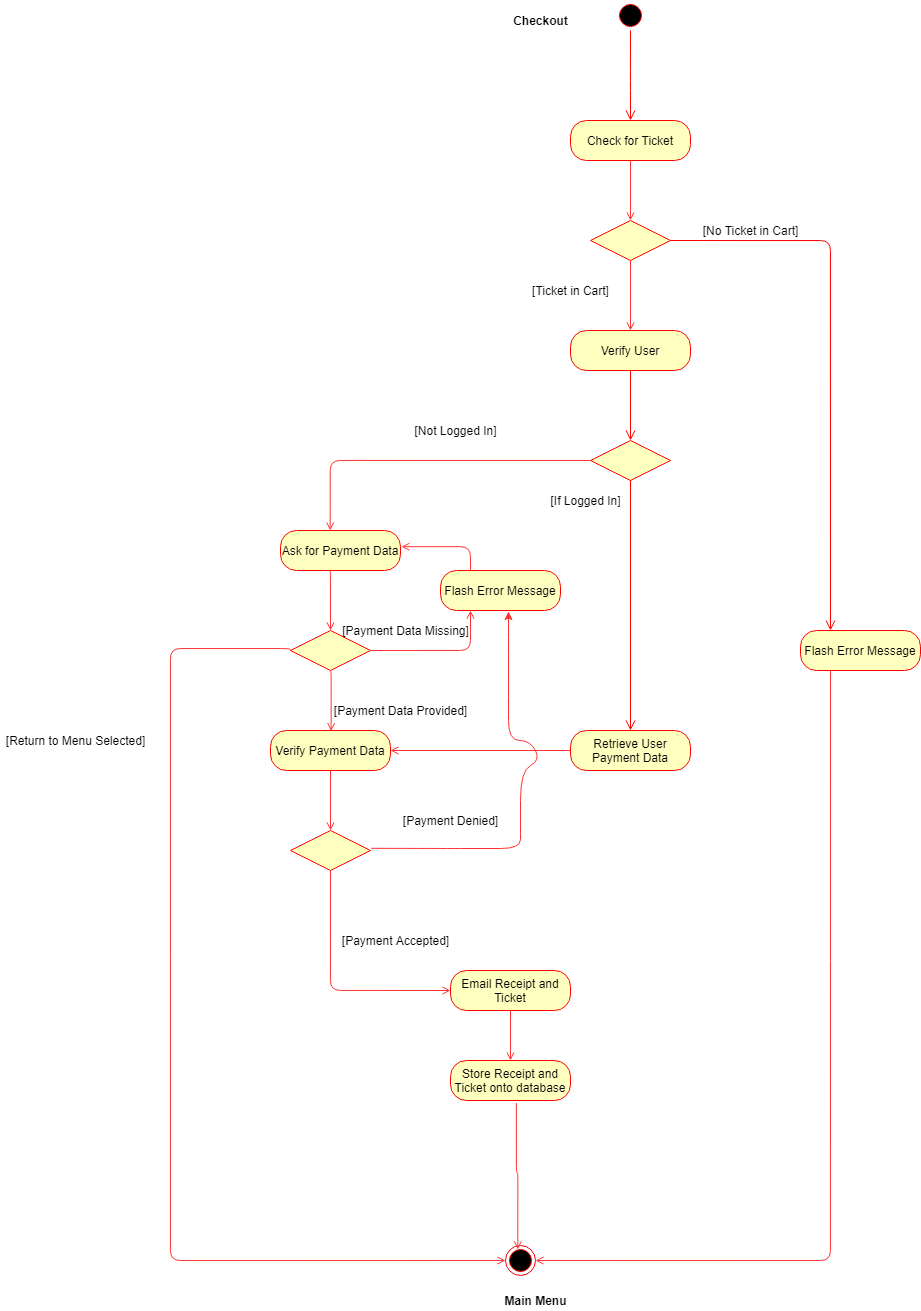

The diagram above was exported from draw.io. Its source (the exported page's mxGraphModel, read from the mxfile embedded in the PNG):
<mxGraphModel dx="2773" dy="829" grid="1" gridSize="10" guides="1" tooltips="1" connect="1" arrows="1" fold="1" page="1" pageScale="1" pageWidth="1100" pageHeight="850" math="0" shadow="0">
  <root>
    <mxCell id="0" />
    <mxCell id="1" parent="0" />
    <mxCell id="QQR1-E6bEhGEc-oXyB9f-3" value="" style="ellipse;html=1;shape=startState;fillColor=#000000;strokeColor=#ff0000;" parent="1" vertex="1">
      <mxGeometry x="405" width="30" height="30" as="geometry" />
    </mxCell>
    <mxCell id="QQR1-E6bEhGEc-oXyB9f-4" value="" style="edgeStyle=orthogonalEdgeStyle;html=1;verticalAlign=bottom;endArrow=open;endSize=8;strokeColor=#ff0000;entryX=0.5;entryY=0;entryDx=0;entryDy=0;" parent="1" source="QQR1-E6bEhGEc-oXyB9f-3" edge="1" target="QQR1-E6bEhGEc-oXyB9f-5">
      <mxGeometry relative="1" as="geometry">
        <mxPoint x="330" y="140" as="targetPoint" />
        <Array as="points">
          <mxPoint x="420" y="80" />
          <mxPoint x="420" y="80" />
        </Array>
      </mxGeometry>
    </mxCell>
    <mxCell id="TAStUjyPRSXdXyNbGMvV-46" style="edgeStyle=orthogonalEdgeStyle;rounded=1;orthogonalLoop=1;jettySize=auto;html=1;exitX=0.5;exitY=1;exitDx=0;exitDy=0;endArrow=open;endFill=0;strokeColor=#FF3333;" edge="1" parent="1" source="QQR1-E6bEhGEc-oXyB9f-5" target="TAStUjyPRSXdXyNbGMvV-1">
      <mxGeometry relative="1" as="geometry" />
    </mxCell>
    <mxCell id="QQR1-E6bEhGEc-oXyB9f-5" value="Check for Ticket" style="rounded=1;whiteSpace=wrap;html=1;arcSize=40;fontColor=#000000;fillColor=#ffffc0;strokeColor=#ff0000;" parent="1" vertex="1">
      <mxGeometry x="360" y="120" width="120" height="40" as="geometry" />
    </mxCell>
    <mxCell id="QQR1-E6bEhGEc-oXyB9f-15" value="Verify User" style="rounded=1;whiteSpace=wrap;html=1;arcSize=40;fontColor=#000000;fillColor=#ffffc0;strokeColor=#ff0000;" parent="1" vertex="1">
      <mxGeometry x="360" y="330" width="120" height="40" as="geometry" />
    </mxCell>
    <mxCell id="QQR1-E6bEhGEc-oXyB9f-16" value="" style="edgeStyle=orthogonalEdgeStyle;html=1;verticalAlign=bottom;endArrow=open;endSize=8;strokeColor=#ff0000;entryX=0.5;entryY=0;entryDx=0;entryDy=0;" parent="1" source="QQR1-E6bEhGEc-oXyB9f-20" edge="1" target="QQR1-E6bEhGEc-oXyB9f-24">
      <mxGeometry relative="1" as="geometry">
        <mxPoint x="330" y="600" as="targetPoint" />
      </mxGeometry>
    </mxCell>
    <mxCell id="QQR1-E6bEhGEc-oXyB9f-17" value="&lt;b&gt;Checkout&lt;/b&gt;" style="text;html=1;align=center;verticalAlign=middle;resizable=0;points=[];autosize=1;" parent="1" vertex="1">
      <mxGeometry x="295" y="10" width="70" height="20" as="geometry" />
    </mxCell>
    <mxCell id="TAStUjyPRSXdXyNbGMvV-51" style="edgeStyle=orthogonalEdgeStyle;rounded=1;orthogonalLoop=1;jettySize=auto;html=1;exitX=0;exitY=0.5;exitDx=0;exitDy=0;entryX=1;entryY=0.5;entryDx=0;entryDy=0;startArrow=none;startFill=0;endArrow=open;endFill=0;strokeColor=#FF3333;" edge="1" parent="1" source="QQR1-E6bEhGEc-oXyB9f-24" target="TAStUjyPRSXdXyNbGMvV-28">
      <mxGeometry relative="1" as="geometry" />
    </mxCell>
    <mxCell id="QQR1-E6bEhGEc-oXyB9f-24" value="Retrieve User Payment Data" style="rounded=1;whiteSpace=wrap;html=1;arcSize=40;fontColor=#000000;fillColor=#ffffc0;strokeColor=#ff0000;" parent="1" vertex="1">
      <mxGeometry x="360" y="730" width="120" height="40" as="geometry" />
    </mxCell>
    <mxCell id="QQR1-E6bEhGEc-oXyB9f-25" value="" style="ellipse;html=1;shape=endState;fillColor=#000000;strokeColor=#ff0000;" parent="1" vertex="1">
      <mxGeometry x="295" y="1245" width="30" height="30" as="geometry" />
    </mxCell>
    <mxCell id="TAStUjyPRSXdXyNbGMvV-4" style="edgeStyle=orthogonalEdgeStyle;rounded=1;orthogonalLoop=1;jettySize=auto;html=1;exitX=0.25;exitY=1;exitDx=0;exitDy=0;entryX=1;entryY=0.5;entryDx=0;entryDy=0;strokeColor=#FF3333;endArrow=open;endFill=0;" edge="1" parent="1" source="QQR1-E6bEhGEc-oXyB9f-27" target="QQR1-E6bEhGEc-oXyB9f-25">
      <mxGeometry relative="1" as="geometry" />
    </mxCell>
    <mxCell id="QQR1-E6bEhGEc-oXyB9f-27" value="Flash Error Message" style="rounded=1;whiteSpace=wrap;html=1;arcSize=40;fontColor=#000000;fillColor=#ffffc0;strokeColor=#ff0000;" parent="1" vertex="1">
      <mxGeometry x="590" y="630" width="120" height="40" as="geometry" />
    </mxCell>
    <mxCell id="eQfmhNTBLDZ_6ELGDQb6-19" value="[No Ticket in Cart]" style="text;html=1;align=center;verticalAlign=middle;resizable=0;points=[];autosize=1;" parent="1" vertex="1">
      <mxGeometry x="485" y="220" width="110" height="20" as="geometry" />
    </mxCell>
    <mxCell id="eQfmhNTBLDZ_6ELGDQb6-21" value="" style="edgeStyle=orthogonalEdgeStyle;html=1;verticalAlign=bottom;endArrow=open;endSize=8;strokeColor=#ff0000;exitX=1;exitY=0.5;exitDx=0;exitDy=0;entryX=0.25;entryY=0;entryDx=0;entryDy=0;" parent="1" source="TAStUjyPRSXdXyNbGMvV-1" target="QQR1-E6bEhGEc-oXyB9f-27" edge="1">
      <mxGeometry relative="1" as="geometry">
        <mxPoint x="340" y="510" as="targetPoint" />
        <mxPoint x="370" y="380.0000000000001" as="sourcePoint" />
        <Array as="points">
          <mxPoint x="620" y="240" />
        </Array>
      </mxGeometry>
    </mxCell>
    <mxCell id="TAStUjyPRSXdXyNbGMvV-5" style="edgeStyle=orthogonalEdgeStyle;rounded=1;orthogonalLoop=1;jettySize=auto;html=1;exitX=0.5;exitY=1;exitDx=0;exitDy=0;entryX=0.5;entryY=0;entryDx=0;entryDy=0;endArrow=open;endFill=0;strokeColor=#FF3333;" edge="1" parent="1" source="TAStUjyPRSXdXyNbGMvV-1" target="QQR1-E6bEhGEc-oXyB9f-15">
      <mxGeometry relative="1" as="geometry" />
    </mxCell>
    <mxCell id="TAStUjyPRSXdXyNbGMvV-1" value="" style="rhombus;whiteSpace=wrap;html=1;fillColor=#ffffc0;strokeColor=#ff0000;" vertex="1" parent="1">
      <mxGeometry x="380" y="220" width="80" height="40" as="geometry" />
    </mxCell>
    <mxCell id="TAStUjyPRSXdXyNbGMvV-6" value="[Not Logged In]" style="text;html=1;align=center;verticalAlign=middle;resizable=0;points=[];autosize=1;" vertex="1" parent="1">
      <mxGeometry x="195" y="420" width="100" height="20" as="geometry" />
    </mxCell>
    <mxCell id="TAStUjyPRSXdXyNbGMvV-10" style="edgeStyle=orthogonalEdgeStyle;rounded=1;orthogonalLoop=1;jettySize=auto;html=1;exitX=0;exitY=0.5;exitDx=0;exitDy=0;entryX=0.414;entryY=0.001;entryDx=0;entryDy=0;entryPerimeter=0;endArrow=open;endFill=0;strokeColor=#FF3333;" edge="1" parent="1" source="QQR1-E6bEhGEc-oXyB9f-20" target="TAStUjyPRSXdXyNbGMvV-9">
      <mxGeometry relative="1" as="geometry" />
    </mxCell>
    <mxCell id="QQR1-E6bEhGEc-oXyB9f-20" value="" style="rhombus;whiteSpace=wrap;html=1;fillColor=#ffffc0;strokeColor=#ff0000;" parent="1" vertex="1">
      <mxGeometry x="380" y="440" width="80" height="40" as="geometry" />
    </mxCell>
    <mxCell id="TAStUjyPRSXdXyNbGMvV-7" value="" style="edgeStyle=orthogonalEdgeStyle;html=1;verticalAlign=bottom;endArrow=open;endSize=8;strokeColor=#ff0000;entryX=0.5;entryY=0;entryDx=0;entryDy=0;" edge="1" parent="1" source="QQR1-E6bEhGEc-oXyB9f-15" target="QQR1-E6bEhGEc-oXyB9f-20">
      <mxGeometry relative="1" as="geometry">
        <mxPoint x="330" y="700" as="targetPoint" />
        <mxPoint x="330" y="470.0000000000001" as="sourcePoint" />
      </mxGeometry>
    </mxCell>
    <mxCell id="TAStUjyPRSXdXyNbGMvV-8" value="[Ticket in Cart]" style="text;html=1;align=center;verticalAlign=middle;resizable=0;points=[];autosize=1;" vertex="1" parent="1">
      <mxGeometry x="315" y="280" width="90" height="20" as="geometry" />
    </mxCell>
    <mxCell id="TAStUjyPRSXdXyNbGMvV-20" style="edgeStyle=orthogonalEdgeStyle;rounded=1;orthogonalLoop=1;jettySize=auto;html=1;exitX=0.406;exitY=0.985;exitDx=0;exitDy=0;entryX=0.5;entryY=0;entryDx=0;entryDy=0;endArrow=open;endFill=0;strokeColor=#FF3333;exitPerimeter=0;" edge="1" parent="1" source="TAStUjyPRSXdXyNbGMvV-9" target="TAStUjyPRSXdXyNbGMvV-12">
      <mxGeometry relative="1" as="geometry">
        <Array as="points">
          <mxPoint x="120" y="569" />
        </Array>
      </mxGeometry>
    </mxCell>
    <mxCell id="TAStUjyPRSXdXyNbGMvV-9" value="Ask for Payment Data" style="rounded=1;whiteSpace=wrap;html=1;arcSize=40;fontColor=#000000;fillColor=#ffffc0;strokeColor=#ff0000;" vertex="1" parent="1">
      <mxGeometry x="70" y="530" width="120" height="40" as="geometry" />
    </mxCell>
    <mxCell id="TAStUjyPRSXdXyNbGMvV-11" value="[If Logged In]" style="text;html=1;align=center;verticalAlign=middle;resizable=0;points=[];autosize=1;" vertex="1" parent="1">
      <mxGeometry x="330" y="490" width="90" height="20" as="geometry" />
    </mxCell>
    <mxCell id="TAStUjyPRSXdXyNbGMvV-12" value="" style="rhombus;whiteSpace=wrap;html=1;fillColor=#ffffc0;strokeColor=#ff0000;" vertex="1" parent="1">
      <mxGeometry x="80" y="630" width="80" height="40" as="geometry" />
    </mxCell>
    <mxCell id="TAStUjyPRSXdXyNbGMvV-24" style="edgeStyle=orthogonalEdgeStyle;rounded=1;orthogonalLoop=1;jettySize=auto;html=1;exitX=1;exitY=0.5;exitDx=0;exitDy=0;entryX=0.25;entryY=1;entryDx=0;entryDy=0;endArrow=open;endFill=0;strokeColor=#FF3333;" edge="1" parent="1" source="TAStUjyPRSXdXyNbGMvV-12" target="TAStUjyPRSXdXyNbGMvV-23">
      <mxGeometry relative="1" as="geometry" />
    </mxCell>
    <mxCell id="TAStUjyPRSXdXyNbGMvV-17" style="edgeStyle=orthogonalEdgeStyle;rounded=1;orthogonalLoop=1;jettySize=auto;html=1;entryX=0;entryY=0.5;entryDx=0;entryDy=0;endArrow=open;endFill=0;strokeColor=#FF3333;exitX=0;exitY=0.5;exitDx=0;exitDy=0;" edge="1" parent="1" source="TAStUjyPRSXdXyNbGMvV-12" target="QQR1-E6bEhGEc-oXyB9f-25">
      <mxGeometry relative="1" as="geometry">
        <mxPoint x="-150" y="680" as="sourcePoint" />
        <mxPoint x="-90.31999999999994" y="712.52" as="targetPoint" />
        <Array as="points">
          <mxPoint x="80" y="648" />
          <mxPoint x="-40" y="648" />
          <mxPoint x="-40" y="1260" />
        </Array>
      </mxGeometry>
    </mxCell>
    <mxCell id="TAStUjyPRSXdXyNbGMvV-18" value="[Return to Menu Selected]" style="text;html=1;align=center;verticalAlign=middle;resizable=0;points=[];autosize=1;" vertex="1" parent="1">
      <mxGeometry x="-210" y="730" width="150" height="20" as="geometry" />
    </mxCell>
    <mxCell id="TAStUjyPRSXdXyNbGMvV-21" style="edgeStyle=orthogonalEdgeStyle;rounded=1;orthogonalLoop=1;jettySize=auto;html=1;exitX=0.406;exitY=0.985;exitDx=0;exitDy=0;entryX=0.5;entryY=0;entryDx=0;entryDy=0;endArrow=open;endFill=0;strokeColor=#FF3333;exitPerimeter=0;" edge="1" parent="1">
      <mxGeometry relative="1" as="geometry">
        <mxPoint x="119.36000000000003" y="670.0200000000001" as="sourcePoint" />
        <mxPoint x="120.64" y="730.62" as="targetPoint" />
        <Array as="points">
          <mxPoint x="120.64" y="669.62" />
        </Array>
      </mxGeometry>
    </mxCell>
    <mxCell id="TAStUjyPRSXdXyNbGMvV-22" value="[Payment Data Provided]" style="text;html=1;align=center;verticalAlign=middle;resizable=0;points=[];autosize=1;" vertex="1" parent="1">
      <mxGeometry x="115" y="700" width="150" height="20" as="geometry" />
    </mxCell>
    <mxCell id="TAStUjyPRSXdXyNbGMvV-32" style="edgeStyle=orthogonalEdgeStyle;rounded=1;orthogonalLoop=1;jettySize=auto;html=1;exitX=0.25;exitY=0;exitDx=0;exitDy=0;endArrow=open;endFill=0;strokeColor=#FF3333;entryX=1.008;entryY=0.405;entryDx=0;entryDy=0;entryPerimeter=0;" edge="1" parent="1" source="TAStUjyPRSXdXyNbGMvV-23" target="TAStUjyPRSXdXyNbGMvV-9">
      <mxGeometry relative="1" as="geometry">
        <mxPoint x="260" y="540" as="targetPoint" />
        <Array as="points">
          <mxPoint x="260" y="546" />
        </Array>
      </mxGeometry>
    </mxCell>
    <mxCell id="TAStUjyPRSXdXyNbGMvV-23" value="Flash Error Message" style="rounded=1;whiteSpace=wrap;html=1;arcSize=40;fontColor=#000000;fillColor=#ffffc0;strokeColor=#ff0000;" vertex="1" parent="1">
      <mxGeometry x="230" y="570" width="120" height="40" as="geometry" />
    </mxCell>
    <mxCell id="TAStUjyPRSXdXyNbGMvV-26" value="[Payment Data Missing]" style="text;html=1;align=center;verticalAlign=middle;resizable=0;points=[];autosize=1;" vertex="1" parent="1">
      <mxGeometry x="125" y="620" width="140" height="20" as="geometry" />
    </mxCell>
    <mxCell id="TAStUjyPRSXdXyNbGMvV-30" style="edgeStyle=orthogonalEdgeStyle;rounded=1;orthogonalLoop=1;jettySize=auto;html=1;exitX=0.5;exitY=1;exitDx=0;exitDy=0;entryX=0.5;entryY=0;entryDx=0;entryDy=0;endArrow=open;endFill=0;strokeColor=#FF3333;" edge="1" parent="1" source="TAStUjyPRSXdXyNbGMvV-28" target="TAStUjyPRSXdXyNbGMvV-29">
      <mxGeometry relative="1" as="geometry" />
    </mxCell>
    <mxCell id="TAStUjyPRSXdXyNbGMvV-28" value="Verify Payment Data" style="rounded=1;whiteSpace=wrap;html=1;arcSize=40;fontColor=#000000;fillColor=#ffffc0;strokeColor=#ff0000;" vertex="1" parent="1">
      <mxGeometry x="60" y="730" width="120" height="40" as="geometry" />
    </mxCell>
    <mxCell id="TAStUjyPRSXdXyNbGMvV-36" style="edgeStyle=orthogonalEdgeStyle;rounded=1;orthogonalLoop=1;jettySize=auto;html=1;exitX=0.5;exitY=1;exitDx=0;exitDy=0;endArrow=open;endFill=0;strokeColor=#FF3333;entryX=0;entryY=0.5;entryDx=0;entryDy=0;" edge="1" parent="1" source="TAStUjyPRSXdXyNbGMvV-29" target="TAStUjyPRSXdXyNbGMvV-38">
      <mxGeometry relative="1" as="geometry">
        <mxPoint x="120.14285714285711" y="970" as="targetPoint" />
      </mxGeometry>
    </mxCell>
    <mxCell id="TAStUjyPRSXdXyNbGMvV-29" value="" style="rhombus;whiteSpace=wrap;html=1;fillColor=#ffffc0;strokeColor=#ff0000;" vertex="1" parent="1">
      <mxGeometry x="80" y="830" width="80" height="40" as="geometry" />
    </mxCell>
    <mxCell id="TAStUjyPRSXdXyNbGMvV-33" value="[Payment Denied]" style="text;html=1;align=center;verticalAlign=middle;resizable=0;points=[];autosize=1;" vertex="1" parent="1">
      <mxGeometry x="185" y="810" width="110" height="20" as="geometry" />
    </mxCell>
    <mxCell id="TAStUjyPRSXdXyNbGMvV-45" style="edgeStyle=orthogonalEdgeStyle;rounded=1;orthogonalLoop=1;jettySize=auto;html=1;entryX=0.41;entryY=0.133;entryDx=0;entryDy=0;entryPerimeter=0;endArrow=open;endFill=0;strokeColor=#FF3333;exitX=0.549;exitY=1.063;exitDx=0;exitDy=0;exitPerimeter=0;" edge="1" parent="1" source="TAStUjyPRSXdXyNbGMvV-48" target="QQR1-E6bEhGEc-oXyB9f-25">
      <mxGeometry relative="1" as="geometry">
        <mxPoint x="300" y="1110" as="sourcePoint" />
      </mxGeometry>
    </mxCell>
    <mxCell id="TAStUjyPRSXdXyNbGMvV-49" style="edgeStyle=orthogonalEdgeStyle;rounded=1;orthogonalLoop=1;jettySize=auto;html=1;exitX=0.5;exitY=1;exitDx=0;exitDy=0;entryX=0.5;entryY=0;entryDx=0;entryDy=0;startArrow=none;startFill=0;endArrow=open;endFill=0;strokeColor=#FF3333;" edge="1" parent="1" source="TAStUjyPRSXdXyNbGMvV-38" target="TAStUjyPRSXdXyNbGMvV-48">
      <mxGeometry relative="1" as="geometry" />
    </mxCell>
    <mxCell id="TAStUjyPRSXdXyNbGMvV-38" value="Email Receipt and Ticket" style="rounded=1;whiteSpace=wrap;html=1;arcSize=40;fontColor=#000000;fillColor=#ffffc0;strokeColor=#ff0000;" vertex="1" parent="1">
      <mxGeometry x="240" y="970" width="120" height="40" as="geometry" />
    </mxCell>
    <mxCell id="TAStUjyPRSXdXyNbGMvV-43" value="[Payment Accepted]" style="text;html=1;align=center;verticalAlign=middle;resizable=0;points=[];autosize=1;" vertex="1" parent="1">
      <mxGeometry x="125" y="930" width="120" height="20" as="geometry" />
    </mxCell>
    <mxCell id="TAStUjyPRSXdXyNbGMvV-48" value="Store Receipt and Ticket onto database" style="rounded=1;whiteSpace=wrap;html=1;arcSize=40;fontColor=#000000;fillColor=#ffffc0;strokeColor=#ff0000;" vertex="1" parent="1">
      <mxGeometry x="240" y="1060" width="120" height="40" as="geometry" />
    </mxCell>
    <mxCell id="TAStUjyPRSXdXyNbGMvV-57" value="" style="curved=1;endArrow=classic;html=1;strokeColor=#FF3333;exitX=1.008;exitY=0.445;exitDx=0;exitDy=0;exitPerimeter=0;" edge="1" parent="1" source="TAStUjyPRSXdXyNbGMvV-29">
      <mxGeometry width="50" height="50" relative="1" as="geometry">
        <mxPoint x="380" y="780" as="sourcePoint" />
        <mxPoint x="298" y="611" as="targetPoint" />
        <Array as="points">
          <mxPoint x="230" y="848" />
          <mxPoint x="270" y="848" />
          <mxPoint x="310" y="848" />
          <mxPoint x="310" y="830" />
          <mxPoint x="310" y="770" />
          <mxPoint x="330" y="760" />
          <mxPoint x="320" y="740" />
          <mxPoint x="298" y="740" />
          <mxPoint x="298" y="700" />
        </Array>
      </mxGeometry>
    </mxCell>
    <mxCell id="TAStUjyPRSXdXyNbGMvV-58" value="&lt;b&gt;Main Menu&lt;/b&gt;" style="text;html=1;align=center;verticalAlign=middle;resizable=0;points=[];autosize=1;" vertex="1" parent="1">
      <mxGeometry x="285" y="1290" width="80" height="20" as="geometry" />
    </mxCell>
  </root>
</mxGraphModel>